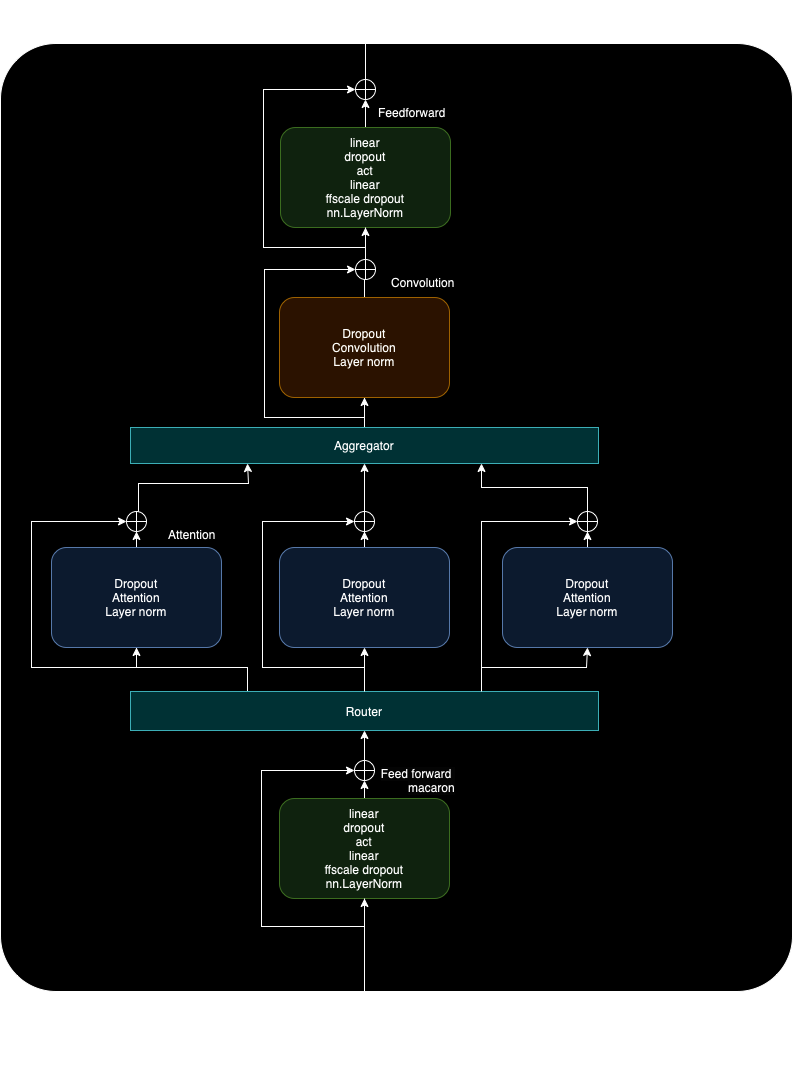

The diagram above was exported from draw.io. Its source (the exported page's mxGraphModel, read from the mxfile embedded in the PNG):
<mxGraphModel dx="1434" dy="827" grid="1" gridSize="12" guides="1" tooltips="1" connect="1" arrows="1" fold="1" page="1" pageScale="1" pageWidth="850" pageHeight="1100" math="0" shadow="0">
  <root>
    <mxCell id="0" />
    <mxCell id="1" parent="0" />
    <mxCell id="LtDnbeSMoWLAc6Nxx_D--1" style="edgeStyle=orthogonalEdgeStyle;rounded=0;orthogonalLoop=1;jettySize=auto;html=1;entryX=0.5;entryY=1;entryDx=0;entryDy=0;" edge="1" parent="1" target="LtDnbeSMoWLAc6Nxx_D--5">
      <mxGeometry relative="1" as="geometry">
        <Array as="points">
          <mxPoint x="148" y="756" />
        </Array>
        <mxPoint x="148" y="689.4418604651162" as="sourcePoint" />
      </mxGeometry>
    </mxCell>
    <mxCell id="LtDnbeSMoWLAc6Nxx_D--2" value="" style="rounded=1;whiteSpace=wrap;html=1;arcSize=7;" vertex="1" parent="1">
      <mxGeometry x="12" y="48" width="792" height="948" as="geometry" />
    </mxCell>
    <mxCell id="LtDnbeSMoWLAc6Nxx_D--3" style="edgeStyle=orthogonalEdgeStyle;rounded=0;orthogonalLoop=1;jettySize=auto;html=1;exitX=0.5;exitY=1;exitDx=0;exitDy=0;entryX=0;entryY=0.5;entryDx=0;entryDy=0;" edge="1" parent="1" source="LtDnbeSMoWLAc6Nxx_D--5" target="LtDnbeSMoWLAc6Nxx_D--19">
      <mxGeometry relative="1" as="geometry">
        <mxPoint x="130" y="528" as="targetPoint" />
        <Array as="points">
          <mxPoint x="148" y="672" />
          <mxPoint x="43" y="672" />
          <mxPoint x="43" y="526" />
        </Array>
      </mxGeometry>
    </mxCell>
    <mxCell id="LtDnbeSMoWLAc6Nxx_D--4" value="" style="edgeStyle=orthogonalEdgeStyle;rounded=0;orthogonalLoop=1;jettySize=auto;html=1;" edge="1" parent="1" source="LtDnbeSMoWLAc6Nxx_D--5" target="LtDnbeSMoWLAc6Nxx_D--19">
      <mxGeometry relative="1" as="geometry" />
    </mxCell>
    <mxCell id="LtDnbeSMoWLAc6Nxx_D--5" value="Dropout&lt;br&gt;Attention&lt;br&gt;Layer norm" style="rounded=1;whiteSpace=wrap;html=1;fillColor=#dae8fc;strokeColor=#6c8ebf;" vertex="1" parent="1">
      <mxGeometry x="63" y="552" width="170" height="100" as="geometry" />
    </mxCell>
    <mxCell id="LtDnbeSMoWLAc6Nxx_D--6" value="" style="edgeStyle=orthogonalEdgeStyle;rounded=0;orthogonalLoop=1;jettySize=auto;html=1;" edge="1" parent="1" source="LtDnbeSMoWLAc6Nxx_D--8" target="LtDnbeSMoWLAc6Nxx_D--21">
      <mxGeometry relative="1" as="geometry" />
    </mxCell>
    <mxCell id="LtDnbeSMoWLAc6Nxx_D--7" style="edgeStyle=orthogonalEdgeStyle;rounded=0;orthogonalLoop=1;jettySize=auto;html=1;exitX=0.5;exitY=1;exitDx=0;exitDy=0;entryX=0.5;entryY=1;entryDx=0;entryDy=0;" edge="1" parent="1" source="LtDnbeSMoWLAc6Nxx_D--8" target="LtDnbeSMoWLAc6Nxx_D--21">
      <mxGeometry relative="1" as="geometry">
        <Array as="points">
          <mxPoint x="376" y="422" />
          <mxPoint x="276" y="422" />
          <mxPoint x="276" y="274" />
        </Array>
      </mxGeometry>
    </mxCell>
    <mxCell id="LtDnbeSMoWLAc6Nxx_D--8" value="Dropout&lt;br style=&quot;border-color: var(--border-color);&quot;&gt;Convolution&lt;br style=&quot;border-color: var(--border-color);&quot;&gt;Layer norm" style="rounded=1;whiteSpace=wrap;html=1;fillColor=#ffe6cc;strokeColor=#d79b00;" vertex="1" parent="1">
      <mxGeometry x="291" y="302" width="170" height="100" as="geometry" />
    </mxCell>
    <mxCell id="LtDnbeSMoWLAc6Nxx_D--9" style="edgeStyle=orthogonalEdgeStyle;rounded=0;orthogonalLoop=1;jettySize=auto;html=1;exitX=0.5;exitY=0;exitDx=0;exitDy=0;entryX=0.5;entryY=1;entryDx=0;entryDy=0;" edge="1" parent="1" source="LtDnbeSMoWLAc6Nxx_D--10" target="LtDnbeSMoWLAc6Nxx_D--16">
      <mxGeometry relative="1" as="geometry" />
    </mxCell>
    <mxCell id="LtDnbeSMoWLAc6Nxx_D--10" value="&lt;br&gt;linear&lt;br&gt;dropout&lt;br&gt;act&lt;br&gt;linear&lt;br&gt;ffscale dropout&lt;br&gt;nn.LayerNorm&lt;br&gt;&lt;div&gt;&lt;br&gt;&lt;/div&gt;" style="rounded=1;whiteSpace=wrap;html=1;fillColor=#d5e8d4;strokeColor=#82b366;" vertex="1" parent="1">
      <mxGeometry x="291" y="803" width="170" height="100" as="geometry" />
    </mxCell>
    <mxCell id="LtDnbeSMoWLAc6Nxx_D--11" value="" style="edgeStyle=orthogonalEdgeStyle;rounded=0;orthogonalLoop=1;jettySize=auto;html=1;" edge="1" parent="1" source="LtDnbeSMoWLAc6Nxx_D--12" target="LtDnbeSMoWLAc6Nxx_D--24">
      <mxGeometry relative="1" as="geometry" />
    </mxCell>
    <mxCell id="LtDnbeSMoWLAc6Nxx_D--12" value="&lt;br style=&quot;border-color: var(--border-color);&quot;&gt;linear&lt;br style=&quot;border-color: var(--border-color);&quot;&gt;dropout&lt;br style=&quot;border-color: var(--border-color);&quot;&gt;act&lt;br style=&quot;border-color: var(--border-color);&quot;&gt;linear&lt;br style=&quot;border-color: var(--border-color);&quot;&gt;ffscale dropout&lt;br style=&quot;border-color: var(--border-color);&quot;&gt;nn.LayerNorm&lt;div&gt;&lt;br/&gt;&lt;/div&gt;" style="rounded=1;whiteSpace=wrap;html=1;fillColor=#d5e8d4;strokeColor=#82b366;" vertex="1" parent="1">
      <mxGeometry x="292" y="132" width="170" height="100" as="geometry" />
    </mxCell>
    <mxCell id="LtDnbeSMoWLAc6Nxx_D--13" value="" style="endArrow=classic;html=1;rounded=0;entryX=0.5;entryY=1;entryDx=0;entryDy=0;" edge="1" parent="1" target="LtDnbeSMoWLAc6Nxx_D--10">
      <mxGeometry width="50" height="50" relative="1" as="geometry">
        <mxPoint x="376" y="1063" as="sourcePoint" />
        <mxPoint x="527" y="679" as="targetPoint" />
        <Array as="points" />
      </mxGeometry>
    </mxCell>
    <mxCell id="LtDnbeSMoWLAc6Nxx_D--14" value="" style="endArrow=classic;html=1;rounded=0;exitX=0.5;exitY=1;exitDx=0;exitDy=0;entryX=0;entryY=0.5;entryDx=0;entryDy=0;" edge="1" parent="1" source="LtDnbeSMoWLAc6Nxx_D--10" target="LtDnbeSMoWLAc6Nxx_D--16">
      <mxGeometry width="50" height="50" relative="1" as="geometry">
        <mxPoint x="477" y="741" as="sourcePoint" />
        <mxPoint x="537" y="691" as="targetPoint" />
        <Array as="points">
          <mxPoint x="376" y="931" />
          <mxPoint x="273" y="931" />
          <mxPoint x="273" y="775" />
        </Array>
      </mxGeometry>
    </mxCell>
    <mxCell id="LtDnbeSMoWLAc6Nxx_D--15" style="edgeStyle=orthogonalEdgeStyle;rounded=0;orthogonalLoop=1;jettySize=auto;html=1;exitX=0.25;exitY=0;exitDx=0;exitDy=0;entryX=0.5;entryY=1;entryDx=0;entryDy=0;" edge="1" parent="1" source="LtDnbeSMoWLAc6Nxx_D--31" target="LtDnbeSMoWLAc6Nxx_D--5">
      <mxGeometry relative="1" as="geometry">
        <Array as="points">
          <mxPoint x="259" y="672" />
          <mxPoint x="148" y="672" />
        </Array>
      </mxGeometry>
    </mxCell>
    <mxCell id="LtDnbeSMoWLAc6Nxx_D--32" value="" style="edgeStyle=orthogonalEdgeStyle;rounded=0;orthogonalLoop=1;jettySize=auto;html=1;entryX=0.5;entryY=1;entryDx=0;entryDy=0;" edge="1" parent="1" source="LtDnbeSMoWLAc6Nxx_D--16" target="LtDnbeSMoWLAc6Nxx_D--31">
      <mxGeometry relative="1" as="geometry">
        <mxPoint x="376" y="744" as="targetPoint" />
      </mxGeometry>
    </mxCell>
    <mxCell id="LtDnbeSMoWLAc6Nxx_D--16" value="" style="shape=orEllipse;perimeter=ellipsePerimeter;whiteSpace=wrap;html=1;backgroundOutline=1;" vertex="1" parent="1">
      <mxGeometry x="366" y="765" width="20" height="20" as="geometry" />
    </mxCell>
    <mxCell id="LtDnbeSMoWLAc6Nxx_D--17" value="&lt;span style=&quot;caret-color: rgb(0, 0, 0); color: rgb(0, 0, 0); font-family: Helvetica; font-size: 12px; font-style: normal; font-variant-caps: normal; font-weight: 400; letter-spacing: normal; text-indent: 0px; text-transform: none; word-spacing: 0px; -webkit-text-stroke-width: 0px; background-color: rgb(251, 251, 251); text-decoration: none; float: none; display: inline !important;&quot;&gt;Feed forward&amp;nbsp;&lt;/span&gt;&lt;br style=&quot;border-color: var(--border-color); caret-color: rgb(0, 0, 0); color: rgb(0, 0, 0); font-family: Helvetica; font-size: 12px; font-style: normal; font-variant-caps: normal; font-weight: 400; letter-spacing: normal; text-indent: 0px; text-transform: none; word-spacing: 0px; -webkit-text-stroke-width: 0px; text-decoration: none;&quot;&gt;&lt;span style=&quot;caret-color: rgb(0, 0, 0); color: rgb(0, 0, 0); font-family: Helvetica; font-size: 12px; font-style: normal; font-variant-caps: normal; font-weight: 400; letter-spacing: normal; text-indent: 0px; text-transform: none; word-spacing: 0px; -webkit-text-stroke-width: 0px; background-color: rgb(251, 251, 251); text-decoration: none; float: none; display: inline !important;&quot;&gt;macaron&lt;/span&gt;" style="text;whiteSpace=wrap;html=1;rotation=0;align=right;" vertex="1" parent="1">
      <mxGeometry x="385" y="765" width="84" height="32" as="geometry" />
    </mxCell>
    <mxCell id="LtDnbeSMoWLAc6Nxx_D--43" value="" style="edgeStyle=orthogonalEdgeStyle;rounded=0;orthogonalLoop=1;jettySize=auto;html=1;entryX=0.25;entryY=1;entryDx=0;entryDy=0;" edge="1" parent="1" source="LtDnbeSMoWLAc6Nxx_D--19" target="LtDnbeSMoWLAc6Nxx_D--42">
      <mxGeometry relative="1" as="geometry">
        <Array as="points">
          <mxPoint x="150" y="488" />
          <mxPoint x="260" y="488" />
        </Array>
      </mxGeometry>
    </mxCell>
    <mxCell id="LtDnbeSMoWLAc6Nxx_D--19" value="" style="shape=orEllipse;perimeter=ellipsePerimeter;whiteSpace=wrap;html=1;backgroundOutline=1;" vertex="1" parent="1">
      <mxGeometry x="138" y="516" width="20" height="20" as="geometry" />
    </mxCell>
    <mxCell id="LtDnbeSMoWLAc6Nxx_D--20" value="" style="edgeStyle=orthogonalEdgeStyle;rounded=0;orthogonalLoop=1;jettySize=auto;html=1;" edge="1" parent="1" source="LtDnbeSMoWLAc6Nxx_D--21" target="LtDnbeSMoWLAc6Nxx_D--12">
      <mxGeometry relative="1" as="geometry" />
    </mxCell>
    <mxCell id="LtDnbeSMoWLAc6Nxx_D--21" value="" style="shape=orEllipse;perimeter=ellipsePerimeter;whiteSpace=wrap;html=1;backgroundOutline=1;direction=south;" vertex="1" parent="1">
      <mxGeometry x="367" y="264" width="20" height="20" as="geometry" />
    </mxCell>
    <mxCell id="LtDnbeSMoWLAc6Nxx_D--22" value="" style="edgeStyle=orthogonalEdgeStyle;rounded=0;orthogonalLoop=1;jettySize=auto;html=1;exitX=0.5;exitY=1;exitDx=0;exitDy=0;entryX=0.5;entryY=1;entryDx=0;entryDy=0;" edge="1" parent="1" source="LtDnbeSMoWLAc6Nxx_D--12" target="LtDnbeSMoWLAc6Nxx_D--24">
      <mxGeometry relative="1" as="geometry">
        <mxPoint x="377" y="232" as="sourcePoint" />
        <mxPoint x="407" y="24" as="targetPoint" />
        <Array as="points">
          <mxPoint x="377" y="252" />
          <mxPoint x="275" y="252" />
          <mxPoint x="275" y="94" />
        </Array>
      </mxGeometry>
    </mxCell>
    <mxCell id="LtDnbeSMoWLAc6Nxx_D--23" style="edgeStyle=orthogonalEdgeStyle;rounded=0;orthogonalLoop=1;jettySize=auto;html=1;exitX=0;exitY=0.5;exitDx=0;exitDy=0;" edge="1" parent="1" source="LtDnbeSMoWLAc6Nxx_D--24">
      <mxGeometry relative="1" as="geometry">
        <mxPoint x="377" y="12" as="targetPoint" />
      </mxGeometry>
    </mxCell>
    <mxCell id="LtDnbeSMoWLAc6Nxx_D--24" value="" style="shape=orEllipse;perimeter=ellipsePerimeter;whiteSpace=wrap;html=1;backgroundOutline=1;direction=south;" vertex="1" parent="1">
      <mxGeometry x="367" y="84" width="20" height="20" as="geometry" />
    </mxCell>
    <mxCell id="LtDnbeSMoWLAc6Nxx_D--25" value="&lt;div style=&quot;text-align: center;&quot;&gt;Attention&lt;/div&gt;" style="text;whiteSpace=wrap;html=1;rotation=0;" vertex="1" parent="1">
      <mxGeometry x="178" y="526" width="48" height="24" as="geometry" />
    </mxCell>
    <mxCell id="LtDnbeSMoWLAc6Nxx_D--26" value="&lt;div style=&quot;text-align: center;&quot;&gt;Convolution&lt;/div&gt;" style="text;whiteSpace=wrap;html=1;rotation=0;" vertex="1" parent="1">
      <mxGeometry x="401" y="274" width="79" height="24" as="geometry" />
    </mxCell>
    <mxCell id="LtDnbeSMoWLAc6Nxx_D--27" value="&lt;div style=&quot;text-align: center;&quot;&gt;Feedforward&lt;/div&gt;&lt;div style=&quot;text-align: center;&quot;&gt;&lt;br&gt;&lt;/div&gt;" style="text;whiteSpace=wrap;html=1;rotation=0;" vertex="1" parent="1">
      <mxGeometry x="388" y="104" width="79" height="26" as="geometry" />
    </mxCell>
    <mxCell id="LtDnbeSMoWLAc6Nxx_D--38" value="" style="edgeStyle=orthogonalEdgeStyle;rounded=0;orthogonalLoop=1;jettySize=auto;html=1;" edge="1" parent="1" source="LtDnbeSMoWLAc6Nxx_D--29" target="LtDnbeSMoWLAc6Nxx_D--36">
      <mxGeometry relative="1" as="geometry" />
    </mxCell>
    <mxCell id="LtDnbeSMoWLAc6Nxx_D--29" value="Dropout&lt;br&gt;Attention&lt;br&gt;Layer norm" style="rounded=1;whiteSpace=wrap;html=1;fillColor=#dae8fc;strokeColor=#6c8ebf;" vertex="1" parent="1">
      <mxGeometry x="291" y="552" width="170" height="100" as="geometry" />
    </mxCell>
    <mxCell id="LtDnbeSMoWLAc6Nxx_D--41" value="" style="edgeStyle=orthogonalEdgeStyle;rounded=0;orthogonalLoop=1;jettySize=auto;html=1;" edge="1" parent="1" source="LtDnbeSMoWLAc6Nxx_D--30" target="LtDnbeSMoWLAc6Nxx_D--40">
      <mxGeometry relative="1" as="geometry" />
    </mxCell>
    <mxCell id="LtDnbeSMoWLAc6Nxx_D--30" value="Dropout&lt;br&gt;Attention&lt;br&gt;Layer norm" style="rounded=1;whiteSpace=wrap;html=1;fillColor=#dae8fc;strokeColor=#6c8ebf;" vertex="1" parent="1">
      <mxGeometry x="514" y="552" width="170" height="100" as="geometry" />
    </mxCell>
    <mxCell id="LtDnbeSMoWLAc6Nxx_D--33" value="" style="edgeStyle=orthogonalEdgeStyle;rounded=0;orthogonalLoop=1;jettySize=auto;html=1;" edge="1" parent="1" source="LtDnbeSMoWLAc6Nxx_D--31" target="LtDnbeSMoWLAc6Nxx_D--29">
      <mxGeometry relative="1" as="geometry" />
    </mxCell>
    <mxCell id="LtDnbeSMoWLAc6Nxx_D--34" style="edgeStyle=orthogonalEdgeStyle;rounded=0;orthogonalLoop=1;jettySize=auto;html=1;exitX=0.75;exitY=0;exitDx=0;exitDy=0;entryX=0.5;entryY=1;entryDx=0;entryDy=0;" edge="1" parent="1" source="LtDnbeSMoWLAc6Nxx_D--31" target="LtDnbeSMoWLAc6Nxx_D--30">
      <mxGeometry relative="1" as="geometry">
        <Array as="points">
          <mxPoint x="493" y="672" />
          <mxPoint x="598" y="672" />
        </Array>
      </mxGeometry>
    </mxCell>
    <mxCell id="LtDnbeSMoWLAc6Nxx_D--31" value="Router" style="rounded=0;whiteSpace=wrap;html=1;fillColor=#b0e3e6;strokeColor=#0e8088;" vertex="1" parent="1">
      <mxGeometry x="142" y="696" width="468" height="39" as="geometry" />
    </mxCell>
    <mxCell id="LtDnbeSMoWLAc6Nxx_D--35" style="edgeStyle=orthogonalEdgeStyle;rounded=0;orthogonalLoop=1;jettySize=auto;html=1;exitX=0.5;exitY=0;exitDx=0;exitDy=0;entryX=0;entryY=0.5;entryDx=0;entryDy=0;" edge="1" parent="1" target="LtDnbeSMoWLAc6Nxx_D--36" source="LtDnbeSMoWLAc6Nxx_D--31">
      <mxGeometry relative="1" as="geometry">
        <mxPoint x="361" y="528" as="targetPoint" />
        <Array as="points">
          <mxPoint x="376" y="672" />
          <mxPoint x="274" y="672" />
          <mxPoint x="274" y="526" />
        </Array>
        <mxPoint x="379" y="652" as="sourcePoint" />
      </mxGeometry>
    </mxCell>
    <mxCell id="LtDnbeSMoWLAc6Nxx_D--44" style="edgeStyle=orthogonalEdgeStyle;rounded=0;orthogonalLoop=1;jettySize=auto;html=1;exitX=0.5;exitY=0;exitDx=0;exitDy=0;entryX=0.5;entryY=1;entryDx=0;entryDy=0;" edge="1" parent="1" source="LtDnbeSMoWLAc6Nxx_D--36" target="LtDnbeSMoWLAc6Nxx_D--42">
      <mxGeometry relative="1" as="geometry" />
    </mxCell>
    <mxCell id="LtDnbeSMoWLAc6Nxx_D--36" value="" style="shape=orEllipse;perimeter=ellipsePerimeter;whiteSpace=wrap;html=1;backgroundOutline=1;" vertex="1" parent="1">
      <mxGeometry x="366" y="516" width="20" height="20" as="geometry" />
    </mxCell>
    <mxCell id="LtDnbeSMoWLAc6Nxx_D--39" style="edgeStyle=orthogonalEdgeStyle;rounded=0;orthogonalLoop=1;jettySize=auto;html=1;exitX=0.75;exitY=0;exitDx=0;exitDy=0;entryX=0;entryY=0.5;entryDx=0;entryDy=0;strokeWidth=1;startSize=6;" edge="1" parent="1" target="LtDnbeSMoWLAc6Nxx_D--40" source="LtDnbeSMoWLAc6Nxx_D--31">
      <mxGeometry relative="1" as="geometry">
        <mxPoint x="601" y="492" as="targetPoint" />
        <Array as="points">
          <mxPoint x="493" y="526" />
        </Array>
        <mxPoint x="616" y="648" as="sourcePoint" />
      </mxGeometry>
    </mxCell>
    <mxCell id="LtDnbeSMoWLAc6Nxx_D--45" style="edgeStyle=orthogonalEdgeStyle;rounded=0;orthogonalLoop=1;jettySize=auto;html=1;exitX=0.5;exitY=0;exitDx=0;exitDy=0;entryX=0.75;entryY=1;entryDx=0;entryDy=0;" edge="1" parent="1" source="LtDnbeSMoWLAc6Nxx_D--40" target="LtDnbeSMoWLAc6Nxx_D--42">
      <mxGeometry relative="1" as="geometry" />
    </mxCell>
    <mxCell id="LtDnbeSMoWLAc6Nxx_D--40" value="" style="shape=orEllipse;perimeter=ellipsePerimeter;whiteSpace=wrap;html=1;backgroundOutline=1;" vertex="1" parent="1">
      <mxGeometry x="589" y="516" width="20" height="20" as="geometry" />
    </mxCell>
    <mxCell id="LtDnbeSMoWLAc6Nxx_D--46" value="" style="edgeStyle=orthogonalEdgeStyle;rounded=0;orthogonalLoop=1;jettySize=auto;html=1;" edge="1" parent="1" source="LtDnbeSMoWLAc6Nxx_D--42" target="LtDnbeSMoWLAc6Nxx_D--8">
      <mxGeometry relative="1" as="geometry" />
    </mxCell>
    <mxCell id="LtDnbeSMoWLAc6Nxx_D--42" value="Aggregator" style="rounded=0;whiteSpace=wrap;html=1;fillColor=#b0e3e6;strokeColor=#0e8088;" vertex="1" parent="1">
      <mxGeometry x="142" y="432" width="468" height="36" as="geometry" />
    </mxCell>
  </root>
</mxGraphModel>